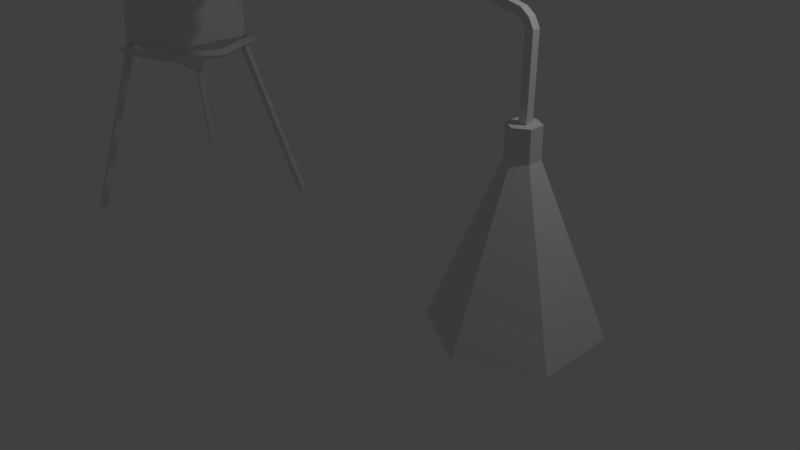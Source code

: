 # Source: still.blend  (saved by Blender 2.72.0; exported with 4.5.12 LTS)
import bpy
from mathutils import Matrix  # noqa: F401  (used for matrix-valued properties, if any)

bpy.ops.wm.read_factory_settings(use_empty=True)
scene = bpy.context.scene
scene.name = 'Scene'

# ---- collections
col_collection_1 = bpy.data.collections.new('Collection 1'); scene.collection.children.link(col_collection_1)

# ---- world
world_world = bpy.data.worlds.new('World'); scene.world = world_world
world_world.color = (0.05088, 0.05088, 0.05088)
world_world.use_sun_shadow = False
world_world.sun_shadow_jitter_overblur = 0.0
world_world.cycles.sampling_method = 'MANUAL'
world_world.cycles.sample_map_resolution = 256

# ---- cameras
cam_camera = bpy.data.cameras.new('Camera')
cam_camera.clip_end = 100.0
cam_camera.lens = 35.0
cam_camera.sensor_width = 32.0
cam_camera.sensor_height = 18.0
cam_camera.ortho_scale = 7.314
cam_camera.dof.focus_distance = 0.0
cam_camera.dof.aperture_fstop = 128.0

# ---- lights
light_lamp = bpy.data.lights.new('Lamp', 'POINT')
light_lamp.transmission_factor = 0.0
light_lamp.cutoff_distance = 30.0
light_lamp.energy = 100.0
light_lamp.shadow_buffer_clip_start = 1.001
light_lamp.shadow_soft_size = 0.1
light_lamp.shadow_maximum_resolution = 0.006
light_lamp.use_absolute_resolution = True
light_lamp.cycles.use_multiple_importance_sampling = False

# ---- meshes
me_plane = bpy.data.meshes.new('Plane')
me_plane.from_pydata([(-3.644, 0.07471, 9.05), (-3.572, 0.07471, 8.98), (-3.644, 0.1747, 9.05), (-3.572, 0.1747, 8.98), (-3.598, 0.07486, 9.245), (-3.498, 0.07486, 9.245), (-3.598, 0.1058, 9.34), (-3.498, 0.1058, 9.34), (-3.538, -0.196, 9.157), (-3.438, -0.196, 9.157), (-3.538, -0.2769, 9.216), (-3.438, -0.2769, 9.216), (-3.478, -0.196, 8.872), (-3.378, -0.196, 8.872), (-3.478, -0.2769, 8.814), (-3.378, -0.2769, 8.814), (-3.418, 0.07486, 8.784), (-3.318, 0.07486, 8.784), (-3.418, 0.1058, 8.689), (-3.318, 0.1058, 8.689), (-3.358, 0.2422, 9.015), (-3.258, 0.2422, 9.015), (-3.358, 0.3422, 9.015), (-3.258, 0.3422, 9.015), (-3.298, 0.07486, 9.245), (-3.198, 0.07486, 9.245), (-3.298, 0.1058, 9.34), (-3.198, 0.1058, 9.34), (-3.238, -0.196, 9.157), (-3.138, -0.196, 9.157), (-3.238, -0.2769, 9.216), (-3.138, -0.2769, 9.216), (-3.178, -0.196, 8.872), (-3.078, -0.196, 8.872), (-3.178, -0.2769, 8.814), (-3.078, -0.2769, 8.814), (-3.118, 0.07486, 8.784), (-3.018, 0.07486, 8.784), (-3.118, 0.1058, 8.689), (-3.018, 0.1058, 8.689), (-3.058, 0.2422, 9.015), (-2.958, 0.2422, 9.015), (-3.058, 0.3422, 9.015), (-2.958, 0.3422, 9.015), (-2.998, 0.07486, 9.245), (-2.898, 0.07486, 9.245), (-2.998, 0.1058, 9.34), (-2.898, 0.1058, 9.34), (-2.938, -0.196, 9.157), (-2.838, -0.196, 9.157), (-2.938, -0.2769, 9.216), (-2.838, -0.2769, 9.216), (-2.878, -0.196, 8.872), (-2.778, -0.196, 8.872), (-2.878, -0.2769, 8.814), (-2.778, -0.2769, 8.814), (-2.818, 0.07486, 8.784), (-2.718, 0.07486, 8.784), (-2.818, 0.1058, 8.689), (-2.718, 0.1058, 8.689), (-2.758, 0.2422, 9.015), (-2.658, 0.2422, 9.015), (-2.758, 0.3422, 9.015), (-2.658, 0.3422, 9.015), (-2.698, 0.07486, 9.245), (-2.598, 0.07486, 9.245), (-2.698, 0.1058, 9.34), (-2.598, 0.1058, 9.34), (-2.638, -0.196, 9.157), (-2.538, -0.196, 9.157), (-2.638, -0.2769, 9.216), (-2.538, -0.2769, 9.216), (-2.578, -0.196, 8.872), (-2.478, -0.196, 8.872), (-2.578, -0.2769, 8.814), (-2.478, -0.2769, 8.814), (-2.518, 0.07486, 8.784), (-2.418, 0.07486, 8.784), (-2.518, 0.1058, 8.689), (-2.418, 0.1058, 8.689), (-2.458, 0.2422, 9.015), (-2.358, 0.2422, 9.015), (-2.458, 0.3422, 9.015), (-2.358, 0.3422, 9.015), (-2.398, 0.07486, 9.245), (-2.298, 0.07486, 9.245), (-2.398, 0.1058, 9.34), (-2.298, 0.1058, 9.34), (-2.338, -0.196, 9.157), (-2.238, -0.196, 9.157), (-2.338, -0.2769, 9.216), (-2.238, -0.2769, 9.216), (-2.278, -0.196, 8.872), (-2.178, -0.196, 8.872), (-2.278, -0.2769, 8.814), (-2.178, -0.2769, 8.814), (-2.218, 0.07486, 8.784), (-2.118, 0.07486, 8.784), (-2.218, 0.1058, 8.689), (-2.118, 0.1058, 8.689), (-2.158, 0.2422, 9.015), (-2.058, 0.2422, 9.015), (-2.158, 0.3422, 9.015), (-2.058, 0.3422, 9.015), (-2.098, 0.07486, 9.245), (-1.998, 0.07486, 9.245), (-2.098, 0.1058, 9.34), (-1.998, 0.1058, 9.34), (-2.038, -0.196, 9.157), (-1.938, -0.196, 9.157), (-2.038, -0.2769, 9.216), (-1.938, -0.2769, 9.216), (-1.978, -0.196, 8.872), (-1.878, -0.196, 8.872), (-1.978, -0.2769, 8.814), (-1.878, -0.2769, 8.814), (-1.918, 0.07486, 8.784), (-1.818, 0.07486, 8.784), (-1.918, 0.1058, 8.689), (-1.818, 0.1058, 8.689), (-1.858, 0.2422, 9.015), (-1.758, 0.2422, 9.015), (-1.858, 0.3422, 9.015), (-1.758, 0.3422, 9.015), (-1.798, 0.07486, 9.245), (-1.698, 0.07486, 9.245), (-1.798, 0.1058, 9.34), (-1.698, 0.1058, 9.34), (-1.738, -0.196, 9.157), (-1.638, -0.196, 9.157), (-1.738, -0.2769, 9.216), (-1.638, -0.2769, 9.216), (-1.678, -0.196, 8.872), (-1.578, -0.196, 8.872), (-1.678, -0.2769, 8.814), (-1.578, -0.2769, 8.814), (-1.618, 0.07486, 8.784), (-1.518, 0.07486, 8.784), (-1.618, 0.1058, 8.689), (-1.518, 0.1058, 8.689), (-1.558, 0.2422, 9.015), (-1.458, 0.2422, 9.015), (-1.558, 0.3422, 9.015), (-1.458, 0.3422, 9.015), (-1.498, 0.07486, 9.245), (-1.398, 0.07486, 9.245), (-1.498, 0.1058, 9.34), (-1.398, 0.1058, 9.34), (-1.438, -0.196, 9.157), (-1.338, -0.196, 9.157), (-1.438, -0.2769, 9.216), (-1.338, -0.2769, 9.216), (-1.378, -0.196, 8.872), (-1.278, -0.196, 8.872), (-1.378, -0.2769, 8.814), (-1.278, -0.2769, 8.814), (-1.318, 0.07486, 8.784), (-1.218, 0.07486, 8.784), (-1.318, 0.1058, 8.689), (-1.218, 0.1058, 8.689), (-1.258, 0.2422, 9.015), (-1.158, 0.2422, 9.015), (-1.258, 0.3422, 9.015), (-1.158, 0.3422, 9.015), (-1.198, 0.07486, 9.245), (-1.098, 0.07486, 9.245), (-1.198, 0.1058, 9.34), (-1.098, 0.1058, 9.34), (-1.138, -0.196, 9.157), (-1.038, -0.196, 9.157), (-1.138, -0.2769, 9.216), (-1.038, -0.2769, 9.216), (-1.078, -0.196, 8.872), (-0.9782, -0.196, 8.872), (-1.078, -0.2769, 8.814), (-0.9782, -0.2769, 8.814), (-1.018, 0.07486, 8.784), (-0.9182, 0.07486, 8.784), (-1.018, 0.1058, 8.689), (-0.9182, 0.1058, 8.689), (-0.9582, 0.2422, 9.015), (-0.8582, 0.2422, 9.015), (-0.9582, 0.3422, 9.015), (-0.8582, 0.3422, 9.015), (-0.8982, 0.07486, 9.245), (-0.7982, 0.07486, 9.245), (-0.8982, 0.1058, 9.34), (-0.7982, 0.1058, 9.34), (-0.8382, -0.196, 9.157), (-0.7382, -0.196, 9.157), (-0.8382, -0.2769, 9.216), (-0.7382, -0.2769, 9.216), (-0.7782, -0.196, 8.872), (-0.6782, -0.196, 8.872), (-0.7782, -0.2769, 8.814), (-0.6782, -0.2769, 8.814), (-0.7182, 0.07486, 8.784), (-0.6182, 0.07486, 8.784), (-0.7182, 0.1058, 8.689), (-0.6182, 0.1058, 8.689), (-0.6582, 0.2422, 9.015), (-0.5582, 0.2422, 9.015), (-0.6582, 0.3422, 9.015), (-0.5582, 0.3422, 9.015), (-0.5982, 0.07486, 9.245), (-0.4982, 0.07486, 9.245), (-0.5982, 0.1058, 9.34), (-0.4982, 0.1058, 9.34), (-0.5382, -0.196, 9.157), (-0.4382, -0.196, 9.157), (-0.5382, -0.2769, 9.216), (-0.4382, -0.2769, 9.216), (-0.4782, -0.196, 8.872), (-0.3782, -0.196, 8.872), (-0.4782, -0.2769, 8.814), (-0.3782, -0.2769, 8.814), (-0.4182, 0.07486, 8.784), (-0.3182, 0.07486, 8.784), (-0.4182, 0.1058, 8.689), (-0.3182, 0.1058, 8.689), (-0.3582, 0.2422, 9.015), (-0.2582, 0.2422, 9.015), (-0.3582, 0.3422, 9.015), (-0.2582, 0.3422, 9.015), (-0.2982, 0.07486, 9.245), (-0.1982, 0.07486, 9.245), (-0.2982, 0.1058, 9.34), (-0.1982, 0.1058, 9.34), (-0.2382, -0.196, 9.157), (-0.1382, -0.196, 9.157), (-0.2382, -0.2769, 9.216), (-0.1382, -0.2769, 9.216), (-0.1782, -0.196, 8.872), (-0.07821, -0.196, 8.872), (-0.1782, -0.2769, 8.814), (-0.07821, -0.2769, 8.814), (-0.1182, 0.07486, 8.784), (-0.01821, 0.07486, 8.784), (-0.1182, 0.1058, 8.689), (-0.01821, 0.1058, 8.689), (0.07334, 0.08363, 9.043), (0.1733, 0.08363, 9.043), (0.07334, 0.1836, 9.043), (0.1733, 0.1836, 9.043), (0.1969, 0.01744, 9.099), (0.2299, -0.0007772, 9.007), (0.184, 0.109, 9.163), (0.2425, 0.1076, 9.082), (0.5292, -0.03252, 9.041), (0.5075, -0.0339, 8.944), (0.5278, 0.06746, 9.04), (0.5061, 0.06608, 8.942), (-3.819, -0.03908, 9.028), (-3.747, -0.03908, 8.958), (-3.819, 0.06092, 9.028), (-3.747, 0.06092, 8.958), (-3.984, -0.04879, 9.044), (-3.979, -0.04879, 8.944), (-3.984, 0.05121, 9.044), (-3.979, 0.05121, 8.944), (-5.027, 0.05121, 9.044), (-5.023, 0.05121, 8.944), (-5.023, -0.04879, 8.944), (-5.027, -0.04879, 9.044), (-5.258, 0.05121, 8.978), (-5.197, 0.05121, 8.899), (-5.197, -0.04879, 8.899), (-5.258, -0.04879, 8.978), (-5.408, 0.05121, 8.793), (-5.313, 0.05121, 8.763), (-5.313, -0.04879, 8.763), (-5.408, -0.04879, 8.793), (-5.426, 0.05121, 8.554), (-5.33, 0.05121, 8.584), (-5.33, -0.04879, 8.584), (-5.426, -0.04879, 8.554), (0.8449, -0.03722, 9.039), (0.8232, -0.0386, 8.942), (0.8435, 0.06276, 9.038), (0.8218, 0.06138, 8.941), (0.9746, -0.03722, 9.041), (0.9152, -0.0386, 8.96), (0.9729, 0.06276, 9.04), (0.9134, 0.06138, 8.96), (1.094, -0.03722, 8.989), (1.007, -0.0386, 8.94), (1.092, 0.06276, 8.989), (1.005, 0.06138, 8.94), (1.181, -0.03722, 8.893), (1.082, -0.0386, 8.884), (1.18, 0.06276, 8.894), (1.08, 0.06138, 8.885), (1.417, -0.03722, 7.901), (1.32, -0.0386, 7.876), (1.416, 0.06276, 7.901), (1.319, 0.06138, 7.876), (-5.383, 0.05121, 8.39), (-5.288, 0.05121, 8.42), (-5.288, -0.04879, 8.42), (-5.383, -0.04879, 8.39)], [], [(2, 0, 4, 6), (6, 4, 8, 10), (10, 8, 12, 14), (14, 12, 16, 18), (18, 16, 20, 22), (22, 20, 24, 26), (26, 24, 28, 30), (30, 28, 32, 34), (34, 32, 36, 38), (38, 36, 40, 42), (42, 40, 44, 46), (46, 44, 48, 50), (50, 48, 52, 54), (54, 52, 56, 58), (58, 56, 60, 62), (62, 60, 64, 66), (66, 64, 68, 70), (70, 68, 72, 74), (74, 72, 76, 78), (78, 76, 80, 82), (82, 80, 84, 86), (86, 84, 88, 90), (90, 88, 92, 94), (94, 92, 96, 98), (98, 96, 100, 102), (102, 100, 104, 106), (106, 104, 108, 110), (110, 108, 112, 114), (114, 112, 116, 118), (118, 116, 120, 122), (122, 120, 124, 126), (126, 124, 128, 130), (130, 128, 132, 134), (134, 132, 136, 138), (138, 136, 140, 142), (142, 140, 144, 146), (146, 144, 148, 150), (150, 148, 152, 154), (154, 152, 156, 158), (158, 156, 160, 162), (162, 160, 164, 166), (166, 164, 168, 170), (170, 168, 172, 174), (174, 172, 176, 178), (178, 176, 180, 182), (182, 180, 184, 186), (186, 184, 188, 190), (190, 188, 192, 194), (194, 192, 196, 198), (198, 196, 200, 202), (202, 200, 204, 206), (206, 204, 208, 210), (210, 208, 212, 214), (214, 212, 216, 218), (218, 216, 220, 222), (222, 220, 224, 226), (226, 224, 228, 230), (230, 228, 232, 234), (234, 232, 236, 238), (238, 236, 240, 242), (0, 1, 5, 4), (4, 5, 9, 8), (8, 9, 13, 12), (12, 13, 17, 16), (16, 17, 21, 20), (20, 21, 25, 24), (24, 25, 29, 28), (28, 29, 33, 32), (32, 33, 37, 36), (36, 37, 41, 40), (40, 41, 45, 44), (44, 45, 49, 48), (48, 49, 53, 52), (52, 53, 57, 56), (56, 57, 61, 60), (60, 61, 65, 64), (64, 65, 69, 68), (68, 69, 73, 72), (72, 73, 77, 76), (76, 77, 81, 80), (80, 81, 85, 84), (84, 85, 89, 88), (88, 89, 93, 92), (92, 93, 97, 96), (96, 97, 101, 100), (100, 101, 105, 104), (104, 105, 109, 108), (108, 109, 113, 112), (112, 113, 117, 116), (116, 117, 121, 120), (120, 121, 125, 124), (124, 125, 129, 128), (128, 129, 133, 132), (132, 133, 137, 136), (136, 137, 141, 140), (140, 141, 145, 144), (144, 145, 149, 148), (148, 149, 153, 152), (152, 153, 157, 156), (156, 157, 161, 160), (160, 161, 165, 164), (164, 165, 169, 168), (168, 169, 173, 172), (172, 173, 177, 176), (176, 177, 181, 180), (180, 181, 185, 184), (184, 185, 189, 188), (188, 189, 193, 192), (192, 193, 197, 196), (196, 197, 201, 200), (200, 201, 205, 204), (204, 205, 209, 208), (208, 209, 213, 212), (212, 213, 217, 216), (216, 217, 221, 220), (220, 221, 225, 224), (224, 225, 229, 228), (228, 229, 233, 232), (232, 233, 237, 236), (236, 237, 241, 240), (1, 3, 7, 5), (5, 7, 11, 9), (9, 11, 15, 13), (13, 15, 19, 17), (17, 19, 23, 21), (21, 23, 27, 25), (25, 27, 31, 29), (29, 31, 35, 33), (33, 35, 39, 37), (37, 39, 43, 41), (41, 43, 47, 45), (45, 47, 51, 49), (49, 51, 55, 53), (53, 55, 59, 57), (57, 59, 63, 61), (61, 63, 67, 65), (65, 67, 71, 69), (69, 71, 75, 73), (73, 75, 79, 77), (77, 79, 83, 81), (81, 83, 87, 85), (85, 87, 91, 89), (89, 91, 95, 93), (93, 95, 99, 97), (97, 99, 103, 101), (101, 103, 107, 105), (105, 107, 111, 109), (109, 111, 115, 113), (113, 115, 119, 117), (117, 119, 123, 121), (121, 123, 127, 125), (125, 127, 131, 129), (129, 131, 135, 133), (133, 135, 139, 137), (137, 139, 143, 141), (141, 143, 147, 145), (145, 147, 151, 149), (149, 151, 155, 153), (153, 155, 159, 157), (157, 159, 163, 161), (161, 163, 167, 165), (165, 167, 171, 169), (169, 171, 175, 173), (173, 175, 179, 177), (177, 179, 183, 181), (181, 183, 187, 185), (185, 187, 191, 189), (189, 191, 195, 193), (193, 195, 199, 197), (197, 199, 203, 201), (201, 203, 207, 205), (205, 207, 211, 209), (209, 211, 215, 213), (213, 215, 219, 217), (217, 219, 223, 221), (221, 223, 227, 225), (225, 227, 231, 229), (229, 231, 235, 233), (233, 235, 239, 237), (237, 239, 243, 241), (3, 2, 6, 7), (7, 6, 10, 11), (11, 10, 14, 15), (15, 14, 18, 19), (19, 18, 22, 23), (23, 22, 26, 27), (27, 26, 30, 31), (31, 30, 34, 35), (35, 34, 38, 39), (39, 38, 42, 43), (43, 42, 46, 47), (47, 46, 50, 51), (51, 50, 54, 55), (55, 54, 58, 59), (59, 58, 62, 63), (63, 62, 66, 67), (67, 66, 70, 71), (71, 70, 74, 75), (75, 74, 78, 79), (79, 78, 82, 83), (83, 82, 86, 87), (87, 86, 90, 91), (91, 90, 94, 95), (95, 94, 98, 99), (99, 98, 102, 103), (103, 102, 106, 107), (107, 106, 110, 111), (111, 110, 114, 115), (115, 114, 118, 119), (119, 118, 122, 123), (123, 122, 126, 127), (127, 126, 130, 131), (131, 130, 134, 135), (135, 134, 138, 139), (139, 138, 142, 143), (143, 142, 146, 147), (147, 146, 150, 151), (151, 150, 154, 155), (155, 154, 158, 159), (159, 158, 162, 163), (163, 162, 166, 167), (167, 166, 170, 171), (171, 170, 174, 175), (175, 174, 178, 179), (179, 178, 182, 183), (183, 182, 186, 187), (187, 186, 190, 191), (191, 190, 194, 195), (195, 194, 198, 199), (199, 198, 202, 203), (203, 202, 206, 207), (207, 206, 210, 211), (211, 210, 214, 215), (215, 214, 218, 219), (219, 218, 222, 223), (223, 222, 226, 227), (227, 226, 230, 231), (231, 230, 234, 235), (235, 234, 238, 239), (239, 238, 242, 243), (243, 242, 246, 247), (241, 243, 247, 245), (240, 241, 245, 244), (242, 240, 244, 246), (247, 246, 250, 251), (245, 247, 251, 249), (244, 245, 249, 248), (246, 244, 248, 250), (2, 3, 255, 254), (3, 1, 253, 255), (1, 0, 252, 253), (0, 2, 254, 252), (254, 255, 259, 258), (255, 253, 257, 259), (253, 252, 256, 257), (252, 254, 258, 256), (258, 259, 261, 260), (259, 257, 262, 261), (257, 256, 263, 262), (256, 258, 260, 263), (263, 260, 264, 267), (262, 263, 267, 266), (261, 262, 266, 265), (260, 261, 265, 264), (267, 264, 268, 271), (266, 267, 271, 270), (265, 266, 270, 269), (264, 265, 269, 268), (271, 268, 272, 275), (270, 271, 275, 274), (269, 270, 274, 273), (268, 269, 273, 272), (251, 250, 278, 279), (249, 251, 279, 277), (248, 249, 277, 276), (250, 248, 276, 278), (279, 278, 282, 283), (277, 279, 283, 281), (276, 277, 281, 280), (278, 276, 280, 282), (283, 282, 286, 287), (281, 283, 287, 285), (280, 281, 285, 284), (282, 280, 284, 286), (287, 286, 290, 291), (285, 287, 291, 289), (284, 285, 289, 288), (286, 284, 288, 290), (291, 290, 294, 295), (289, 291, 295, 293), (288, 289, 293, 292), (290, 288, 292, 294), (275, 272, 296, 299), (274, 275, 299, 298), (273, 274, 298, 297), (272, 273, 297, 296)])
_uv = me_plane.uv_layers.new(name='UVMap')
_uv.uv.foreach_set('vector', [0.07492, 0.5504, 0.08397, 0.5778, 0.02945, 0.5951, 0.0001671, 0.5951, 0.0001671, 0.5951, 0.02945, 0.5951, 0.07846, 0.6614, 0.06941, 0.6888, 0.06941, 0.6888, 0.07846, 0.6614, 0.1578, 0.636, 0.1815, 0.6529, 0.1815, 0.6529, 0.1578, 0.636, 0.1578, 0.554, 0.1815, 0.5371, 0.1815, 0.5371, 0.1578, 0.554, 0.07845, 0.5286, 0.0694, 0.5012, 0.0694, 0.5012, 0.07845, 0.5286, 0.02943, 0.5948, 0.0001519, 0.5948, 0.0001519, 0.5948, 0.02943, 0.5948, 0.07844, 0.6611, 0.06939, 0.6885, 0.06939, 0.6885, 0.07844, 0.6611, 0.1577, 0.6357, 0.1814, 0.6526, 0.1814, 0.6526, 0.1577, 0.6357, 0.1577, 0.5537, 0.1814, 0.5368, 0.1814, 0.5368, 0.1577, 0.5537, 0.07844, 0.5283, 0.06939, 0.5009, 0.06939, 0.5009, 0.07844, 0.5283, 0.02942, 0.5946, 0.0001367, 0.5946, 0.0001367, 0.5946, 0.02942, 0.5946, 0.07843, 0.6608, 0.06938, 0.6882, 0.06938, 0.6882, 0.07843, 0.6608, 0.1577, 0.6354, 0.1814, 0.6524, 0.1814, 0.6524, 0.1577, 0.6354, 0.1577, 0.5534, 0.1814, 0.5365, 0.1814, 0.5365, 0.1577, 0.5534, 0.07842, 0.528, 0.06937, 0.5006, 0.06937, 0.5006, 0.07842, 0.528, 0.0294, 0.5943, 0.0001215, 0.5943, 0.0001215, 0.5943, 0.0294, 0.5943, 0.07841, 0.6605, 0.06936, 0.6879, 0.06936, 0.6879, 0.07841, 0.6605, 0.1577, 0.6351, 0.1814, 0.6521, 0.1814, 0.6521, 0.1577, 0.6351, 0.1577, 0.5531, 0.1814, 0.5362, 0.1814, 0.5362, 0.1577, 0.5531, 0.07841, 0.5277, 0.06936, 0.5003, 0.06936, 0.5003, 0.07841, 0.5277, 0.02939, 0.594, 0.0001063, 0.594, 0.0001063, 0.594, 0.02939, 0.594, 0.0784, 0.6602, 0.06935, 0.6876, 0.06935, 0.6876, 0.0784, 0.6602, 0.1577, 0.6348, 0.1814, 0.6518, 0.1814, 0.6518, 0.1577, 0.6348, 0.1577, 0.5528, 0.1814, 0.5359, 0.1814, 0.5359, 0.1577, 0.5528, 0.07839, 0.5274, 0.06934, 0.5, 0.06934, 0.5, 0.07839, 0.5274, 0.02937, 0.5937, 9.115e-05, 0.5937, 9.115e-05, 0.5937, 0.02937, 0.5937, 0.07838, 0.6599, 0.06933, 0.6873, 0.06933, 0.6873, 0.07838, 0.6599, 0.1577, 0.6346, 0.1814, 0.6515, 0.1814, 0.6515, 0.1577, 0.6346, 0.1577, 0.5525, 0.1814, 0.5356, 0.1814, 0.5356, 0.1577, 0.5525, 0.07838, 0.5271, 0.06933, 0.4998, 0.06933, 0.4998, 0.07838, 0.5271, 0.02936, 0.5934, 7.595e-05, 0.5934, 7.595e-05, 0.5934, 0.02936, 0.5934, 0.07837, 0.6597, 0.06932, 0.687, 0.06932, 0.687, 0.07837, 0.6597, 0.1577, 0.6343, 0.1814, 0.6512, 0.1814, 0.6512, 0.1577, 0.6343, 0.1577, 0.5522, 0.1814, 0.5353, 0.1814, 0.5353, 0.1577, 0.5522, 0.07836, 0.5268, 0.06931, 0.4995, 0.06931, 0.4995, 0.07836, 0.5268, 0.02934, 0.5931, 6.073e-05, 0.5931, 6.073e-05, 0.5931, 0.02934, 0.5931, 0.07835, 0.6594, 0.0693, 0.6867, 0.0693, 0.6867, 0.07835, 0.6594, 0.1577, 0.634, 0.1813, 0.6509, 0.1813, 0.6509, 0.1577, 0.634, 0.1577, 0.5519, 0.1813, 0.535, 0.1813, 0.535, 0.1577, 0.5519, 0.07835, 0.5265, 0.0693, 0.4992, 0.0693, 0.4992, 0.07835, 0.5265, 0.02933, 0.5928, 4.558e-05, 0.5928, 4.558e-05, 0.5928, 0.02933, 0.5928, 0.07834, 0.6591, 0.06929, 0.6864, 0.06929, 0.6864, 0.07834, 0.6591, 0.1576, 0.6337, 0.1813, 0.6506, 0.1813, 0.6506, 0.1576, 0.6337, 0.1576, 0.5516, 0.1813, 0.5347, 0.1813, 0.5347, 0.1576, 0.5516, 0.07833, 0.5263, 0.06928, 0.4989, 0.06928, 0.4989, 0.07833, 0.5263, 0.02931, 0.5925, 3.04e-05, 0.5925, 3.04e-05, 0.5925, 0.02931, 0.5925, 0.07832, 0.6588, 0.06927, 0.6862, 0.06927, 0.6862, 0.07832, 0.6588, 0.1576, 0.6334, 0.1813, 0.6503, 0.1813, 0.6503, 0.1576, 0.6334, 0.1576, 0.5514, 0.1813, 0.5344, 0.1813, 0.5344, 0.1576, 0.5514, 0.07832, 0.526, 0.06927, 0.4986, 0.06927, 0.4986, 0.07832, 0.526, 0.0293, 0.5922, 1.517e-05, 0.5922, 1.517e-05, 0.5922, 0.0293, 0.5922, 0.07831, 0.6585, 0.06926, 0.6859, 0.06926, 0.6859, 0.07831, 0.6585, 0.1576, 0.6331, 0.1813, 0.65, 0.1813, 0.65, 0.1576, 0.6331, 0.1576, 0.5511, 0.1813, 0.5341, 0.1813, 0.5341, 0.1576, 0.5511, 0.0783, 0.5257, 0.06925, 0.4983, 0.06925, 0.4983, 0.0783, 0.5257, 0.02928, 0.5919, 0.0, 0.5919, 0.0, 0.5919, 0.02928, 0.5919, 0.07829, 0.6582, 0.06924, 0.6856, 0.06924, 0.6856, 0.07829, 0.6582, 0.1576, 0.6328, 0.1813, 0.6497, 0.1813, 0.6497, 0.1576, 0.6328, 0.1576, 0.5508, 0.1813, 0.5338, 0.1813, 0.5338, 0.1576, 0.5508, 0.08478, 0.5712, 0.07574, 0.5438, 0.7705, 0.5349, 0.7963, 0.5484, 0.7293, 0.5923, 0.7202, 0.565, 0.9713, 0.08629, 1.0, 0.09234, 1.0, 0.1726, 0.9713, 0.1665, 0.3655, 0.8416, 0.3942, 0.8476, 0.3942, 0.9313, 0.3655, 0.9254, 0.7613, 0.9954, 0.7327, 0.9891, 0.7327, 0.9094, 0.7613, 0.9157, 0.1437, 0.6888, 0.1721, 0.696, 0.1719, 0.7649, 0.1435, 0.7577, 0.1435, 0.7577, 0.1719, 0.7649, 0.1721, 0.8331, 0.1437, 0.8258, 0.9713, 0.1726, 1.0, 0.1786, 1.0, 0.2589, 0.9713, 0.2528, 0.3083, 0.8416, 0.3369, 0.8476, 0.3369, 0.9313, 0.3083, 0.9254, 0.7631, 0.9094, 0.7916, 0.9157, 0.7916, 0.9954, 0.7631, 0.9891, 0.3082, 0.6973, 0.3366, 0.7046, 0.3364, 0.7735, 0.308, 0.7662, 0.308, 0.7662, 0.3364, 0.7735, 0.3366, 0.8416, 0.3082, 0.8344, 0.9711, 0.8699, 0.9997, 0.8759, 0.9997, 0.9562, 0.9711, 0.9501, 0.251, 0.8416, 0.2796, 0.8476, 0.2796, 0.9313, 0.251, 0.9254, 0.55, 0.9984, 0.5214, 0.9921, 0.5214, 0.9124, 0.55, 0.9187, 0.1152, 0.6888, 0.1435, 0.696, 0.1433, 0.7649, 0.115, 0.7577, 0.115, 0.7577, 0.1433, 0.7649, 0.1435, 0.8331, 0.1152, 0.8258, 0.9712, 0.5612, 0.9998, 0.5673, 0.9998, 0.6475, 0.9712, 0.6414, 0.8543, 0.973, 0.8257, 0.9671, 0.8257, 0.8833, 0.8543, 0.8893, 0.58, 0.9124, 0.6086, 0.9187, 0.6086, 0.9984, 0.58, 0.9921, 0.3653, 0.6973, 0.3936, 0.7046, 0.3934, 0.7735, 0.3651, 0.7662, 0.3651, 0.7662, 0.3934, 0.7735, 0.3936, 0.8416, 0.3653, 0.8344, 0.9419, 0.9912, 0.9133, 0.9852, 0.9133, 0.9049, 0.9419, 0.911, 0.3655, 0.9313, 0.3369, 0.9254, 0.3369, 0.8416, 0.3655, 0.8476, 0.21, 1.0, 0.1815, 0.9937, 0.1815, 0.914, 0.21, 0.9203, 0.08666, 0.6888, 0.115, 0.696, 0.1148, 0.7649, 0.08646, 0.7577, 0.08646, 0.7577, 0.1148, 0.7649, 0.115, 0.8331, 0.08666, 0.8258, 0.9713, 0.0, 1.0, 0.006056, 1.0, 0.08629, 0.9713, 0.08023, 0.9711, 0.6672, 0.9998, 0.6732, 0.9998, 0.7569, 0.9711, 0.751, 0.6097, 0.9124, 0.6382, 0.9187, 0.6382, 0.9984, 0.6097, 0.9921, 0.2797, 0.6973, 0.308, 0.7046, 0.3078, 0.7735, 0.2795, 0.7662, 0.2795, 0.7662, 0.3078, 0.7735, 0.308, 0.8416, 0.2797, 0.8344, 0.9998, 0.5578, 0.9712, 0.5517, 0.9712, 0.4715, 0.9998, 0.4775, 0.3083, 0.9313, 0.2796, 0.9254, 0.2796, 0.8416, 0.3083, 0.8476, 0.7316, 0.9954, 0.703, 0.9891, 0.703, 0.9094, 0.7316, 0.9157, 0.02959, 0.6888, 0.05792, 0.696, 0.05772, 0.7649, 0.02939, 0.7577, 0.02939, 0.7577, 0.05772, 0.7649, 0.05792, 0.8331, 0.02959, 0.8258, 1.0, 0.3452, 0.9713, 0.3391, 0.9713, 0.2589, 1.0, 0.2649, 0.9712, 0.5612, 0.9425, 0.5553, 0.9425, 0.4715, 0.9712, 0.4774, 0.6437, 0.9094, 0.6723, 0.9157, 0.6723, 0.9954, 0.6437, 0.9891, 0.2512, 0.6973, 0.2795, 0.7046, 0.2793, 0.7735, 0.251, 0.7662, 0.251, 0.7662, 0.2793, 0.7735, 0.2795, 0.8416, 0.2512, 0.8344, 0.9708, 0.9849, 0.9422, 0.9789, 0.9422, 0.8986, 0.9708, 0.9047, 0.0573, 0.9479, 0.02865, 0.942, 0.02865, 0.8582, 0.0573, 0.8641, 0.5789, 0.9984, 0.5503, 0.9921, 0.5503, 0.9124, 0.5789, 0.9187, 0.3938, 0.6973, 0.4222, 0.7046, 0.422, 0.7735, 0.3936, 0.7662, 0.3936, 0.7662, 0.422, 0.7735, 0.4222, 0.8416, 0.3938, 0.8344, 0.9714, 0.3491, 1.0, 0.3552, 1.0, 0.4354, 0.9714, 0.4294, 0.0, 0.8582, 0.02865, 0.8641, 0.02865, 0.9479, 0.0, 0.942, 0.6727, 0.9094, 0.7012, 0.9157, 0.7012, 0.9954, 0.6727, 0.9891, 0.05812, 0.6888, 0.08646, 0.696, 0.08626, 0.7649, 0.05792, 0.7577, 0.05792, 0.7577, 0.08626, 0.7649, 0.08646, 0.8331, 0.05812, 0.8258, 0.4634, 0.9845, 0.4348, 0.9785, 0.4348, 0.8982, 0.4634, 0.9043, 0.9712, 0.6509, 0.9425, 0.645, 0.9425, 0.5612, 0.9712, 0.5671, 0.8249, 0.9922, 0.7963, 0.9859, 0.7963, 0.9062, 0.8249, 0.9125, 0.3368, 0.6973, 0.3651, 0.7046, 0.3649, 0.7735, 0.3366, 0.7662, 0.3366, 0.7662, 0.3649, 0.7735, 0.3651, 0.8416, 0.3368, 0.8344, 0.9711, 0.7836, 0.9997, 0.7897, 0.9997, 0.8699, 0.9711, 0.8638, 0.3942, 0.8416, 0.4228, 0.8476, 0.4228, 0.9313, 0.3942, 0.9254, 0.9129, 0.9959, 0.8843, 0.9896, 0.8843, 0.9099, 0.9129, 0.9162, 0.491, 0.0, 0.4753, 0.02433, 0.3814, 0.03114, 0.397, 0.006809, 0.332, 0.6136, 0.3027, 0.6136, 0.3228, 0.5099, 0.3318, 0.5373, 0.3318, 0.5373, 0.3228, 0.5099, 0.4348, 0.5457, 0.4111, 0.5626, 0.4111, 0.5626, 0.4348, 0.5457, 0.4348, 0.6615, 0.4111, 0.6446, 0.4111, 0.6446, 0.4348, 0.6615, 0.3227, 0.6973, 0.3318, 0.6699, 0.3318, 0.6699, 0.3227, 0.6973, 0.2534, 0.6036, 0.2827, 0.6036, 0.2827, 0.6036, 0.2534, 0.6036, 0.3225, 0.5099, 0.3316, 0.5373, 0.3316, 0.5373, 0.3225, 0.5099, 0.4345, 0.5456, 0.4109, 0.5626, 0.4109, 0.5626, 0.4345, 0.5456, 0.4345, 0.6615, 0.4109, 0.6445, 0.4109, 0.6445, 0.4345, 0.6615, 0.3225, 0.6973, 0.3315, 0.6699, 0.3315, 0.6699, 0.3225, 0.6973, 0.2531, 0.6036, 0.2824, 0.6036, 0.2824, 0.6036, 0.2531, 0.6036, 0.3223, 0.5099, 0.3314, 0.5373, 0.3314, 0.5373, 0.3223, 0.5099, 0.4343, 0.5456, 0.4106, 0.5626, 0.4106, 0.5626, 0.4343, 0.5456, 0.4343, 0.6614, 0.4106, 0.6445, 0.4106, 0.6445, 0.4343, 0.6614, 0.3222, 0.6973, 0.3313, 0.6699, 0.3313, 0.6699, 0.3222, 0.6973, 0.2529, 0.6036, 0.2822, 0.6036, 0.2822, 0.6036, 0.2529, 0.6036, 0.3221, 0.5099, 0.3311, 0.5372, 0.3311, 0.5372, 0.3221, 0.5099, 0.4341, 0.5456, 0.4104, 0.5625, 0.4104, 0.5625, 0.4341, 0.5456, 0.4341, 0.6614, 0.4104, 0.6445, 0.4104, 0.6445, 0.4341, 0.6614, 0.322, 0.6973, 0.331, 0.6699, 0.331, 0.6699, 0.322, 0.6973, 0.2527, 0.6036, 0.2819, 0.6036, 0.2819, 0.6036, 0.2527, 0.6036, 0.3218, 0.5099, 0.3309, 0.5372, 0.3309, 0.5372, 0.3218, 0.5099, 0.4338, 0.5456, 0.4101, 0.5625, 0.4101, 0.5625, 0.4338, 0.5456, 0.4338, 0.6614, 0.4101, 0.6445, 0.4101, 0.6445, 0.4338, 0.6614, 0.3217, 0.6972, 0.3308, 0.6699, 0.3308, 0.6699, 0.3217, 0.6972, 0.2524, 0.6036, 0.2817, 0.6036, 0.2817, 0.6036, 0.2524, 0.6036, 0.3216, 0.5098, 0.3306, 0.5372, 0.3306, 0.5372, 0.3216, 0.5098, 0.4336, 0.5456, 0.4099, 0.5625, 0.4099, 0.5625, 0.4336, 0.5456, 0.4336, 0.6614, 0.4099, 0.6445, 0.4099, 0.6445, 0.4336, 0.6614, 0.3215, 0.6972, 0.3305, 0.6698, 0.3305, 0.6698, 0.3215, 0.6972, 0.2522, 0.6035, 0.2814, 0.6035, 0.2814, 0.6035, 0.2522, 0.6035, 0.3213, 0.5098, 0.3304, 0.5372, 0.3304, 0.5372, 0.3213, 0.5098, 0.4333, 0.5456, 0.4097, 0.5625, 0.4097, 0.5625, 0.4333, 0.5456, 0.4333, 0.6614, 0.4096, 0.6445, 0.4096, 0.6445, 0.4333, 0.6614, 0.3213, 0.6972, 0.3303, 0.6698, 0.3303, 0.6698, 0.3213, 0.6972, 0.2519, 0.6035, 0.2812, 0.6035, 0.2812, 0.6035, 0.2519, 0.6035, 0.3211, 0.5098, 0.3301, 0.5372, 0.3301, 0.5372, 0.3211, 0.5098, 0.4331, 0.5455, 0.4094, 0.5625, 0.4094, 0.5625, 0.4331, 0.5455, 0.4331, 0.6614, 0.4094, 0.6444, 0.4094, 0.6444, 0.4331, 0.6614, 0.321, 0.6972, 0.3301, 0.6698, 0.3301, 0.6698, 0.321, 0.6972, 0.2517, 0.6035, 0.281, 0.6035, 0.281, 0.6035, 0.2517, 0.6035, 0.3208, 0.5098, 0.3299, 0.5372, 0.3299, 0.5372, 0.3208, 0.5098, 0.4329, 0.5455, 0.4092, 0.5625, 0.4092, 0.5625, 0.4329, 0.5455, 0.4329, 0.6613, 0.4092, 0.6444, 0.4092, 0.6444, 0.4329, 0.6613, 0.3208, 0.6972, 0.3298, 0.6698, 0.3298, 0.6698, 0.3208, 0.6972, 0.2514, 0.6035, 0.2807, 0.6035, 0.2807, 0.6035, 0.2514, 0.6035, 0.3206, 0.5098, 0.3297, 0.5371, 0.3297, 0.5371, 0.3206, 0.5098, 0.4326, 0.5455, 0.4089, 0.5624, 0.4089, 0.5624, 0.4326, 0.5455, 0.4326, 0.6613, 0.4089, 0.6444, 0.4089, 0.6444, 0.4326, 0.6613, 0.3205, 0.6972, 0.3296, 0.6698, 0.3296, 0.6698, 0.3205, 0.6972, 0.2512, 0.6035, 0.2805, 0.6035, 0.2805, 0.6035, 0.2512, 0.6035, 0.3204, 0.5098, 0.3294, 0.5371, 0.3294, 0.5371, 0.3204, 0.5098, 0.4324, 0.5455, 0.4087, 0.5624, 0.4087, 0.5624, 0.4324, 0.5455, 0.4324, 0.6613, 0.4087, 0.6444, 0.4087, 0.6444, 0.4324, 0.6613, 0.3203, 0.6971, 0.3293, 0.6698, 0.3293, 0.6698, 0.3203, 0.6971, 0.251, 0.6035, 0.2802, 0.6035, 0.2802, 0.6035, 0.251, 0.6035, 0.3201, 0.5097, 0.3292, 0.5371, 0.3292, 0.5371, 0.3201, 0.5097, 0.4321, 0.5455, 0.4084, 0.5624, 0.4084, 0.5624, 0.4321, 0.5455, 0.4321, 0.6613, 0.4084, 0.6444, 0.4084, 0.6444, 0.4321, 0.6613, 0.32, 0.6971, 0.3291, 0.6697, 0.3291, 0.6697, 0.32, 0.6971, 0.297, 0.5953, 0.3263, 0.5953, 0.6437, 0.05273, 0.6179, 0.06626, 0.5409, 0.02737, 0.5499, 0.0, 0.6386, 0.9079, 0.6097, 0.9124, 0.6097, 0.8005, 0.6386, 0.796, 0.8257, 0.7662, 0.8546, 0.762, 0.8546, 0.8791, 0.8257, 0.8833, 0.9713, 0.1107, 0.9424, 0.115, 0.9424, 0.00433, 0.9713, 0.0, 0.58, 0.7908, 0.5512, 0.796, 0.5503, 0.7019, 0.5791, 0.6967, 0.5791, 0.6967, 0.5503, 0.7019, 0.5512, 0.6055, 0.58, 0.6003, 0.6089, 0.9079, 0.58, 0.9124, 0.58, 0.8005, 0.6089, 0.796, 0.6727, 0.9052, 0.6437, 0.9094, 0.6437, 0.7923, 0.6727, 0.7881, 0.08646, 0.9438, 0.05751, 0.9481, 0.05751, 0.8374, 0.08646, 0.8331, 0.7624, 0.7829, 0.7336, 0.7881, 0.7327, 0.694, 0.7615, 0.6888, 0.7615, 0.6888, 0.7327, 0.694, 0.7336, 0.5975, 0.7624, 0.5923, 0.5503, 0.8005, 0.5792, 0.796, 0.5792, 0.9079, 0.5503, 0.9124, 0.7963, 0.7891, 0.8253, 0.7848, 0.8253, 0.9019, 0.7963, 0.9062, 0.9713, 0.3421, 0.9424, 0.3464, 0.9424, 0.2357, 0.9713, 0.2314, 0.5207, 0.7908, 0.4919, 0.796, 0.491, 0.7019, 0.5198, 0.6967, 0.5198, 0.6967, 0.491, 0.7019, 0.4919, 0.6055, 0.5207, 0.6003, 0.5503, 0.9079, 0.5214, 0.9124, 0.5214, 0.8005, 0.5503, 0.796, 0.792, 0.9052, 0.7631, 0.9094, 0.7631, 0.7923, 0.792, 0.7881, 0.9714, 0.4598, 0.9424, 0.4642, 0.9424, 0.3535, 0.9714, 0.3491, 0.6393, 0.7908, 0.6105, 0.796, 0.6097, 0.7019, 0.6385, 0.6967, 0.6385, 0.6967, 0.6097, 0.7019, 0.6105, 0.6055, 0.6393, 0.6003, 0.9135, 0.1209, 0.9424, 0.1164, 0.9424, 0.2282, 0.9135, 0.2328, 0.6734, 0.7923, 0.7023, 0.7881, 0.7023, 0.9052, 0.6734, 0.9094, 0.9713, 0.2271, 0.9424, 0.2314, 0.9424, 0.1207, 0.9713, 0.1164, 0.6097, 0.7908, 0.5809, 0.796, 0.58, 0.7019, 0.6088, 0.6967, 0.6088, 0.6967, 0.58, 0.7019, 0.5809, 0.6055, 0.6097, 0.6003, 0.8839, 0.917, 0.8549, 0.9215, 0.8549, 0.8097, 0.8839, 0.8052, 0.52, 0.9131, 0.491, 0.9173, 0.491, 0.8003, 0.52, 0.796, 0.9422, 0.7879, 0.9711, 0.7836, 0.9711, 0.8943, 0.9422, 0.8986, 0.5503, 0.7908, 0.5215, 0.796, 0.5207, 0.7019, 0.5495, 0.6967, 0.5495, 0.6967, 0.5207, 0.7019, 0.5215, 0.6055, 0.5503, 0.6003, 0.2104, 0.8021, 0.2393, 0.7976, 0.2393, 0.9094, 0.2104, 0.914, 0.4638, 0.894, 0.4348, 0.8982, 0.4348, 0.7812, 0.4638, 0.7769, 0.9136, 0.4758, 0.9425, 0.4715, 0.9425, 0.5822, 0.9136, 0.5865, 0.7327, 0.7829, 0.7039, 0.7881, 0.703, 0.694, 0.7318, 0.6888, 0.7318, 0.6888, 0.703, 0.694, 0.7039, 0.5975, 0.7327, 0.5923, 0.9135, 0.2373, 0.9424, 0.2328, 0.9424, 0.3446, 0.9135, 0.3491, 0.8843, 0.6715, 0.9133, 0.6672, 0.9133, 0.7843, 0.8843, 0.7886, 0.9135, 0.3535, 0.9424, 0.3491, 0.9424, 0.4598, 0.9135, 0.4642, 0.8846, 0.662, 0.8558, 0.6672, 0.8549, 0.5732, 0.8837, 0.5679, 0.8837, 0.5679, 0.8549, 0.5732, 0.8558, 0.4767, 0.8846, 0.4715, 0.9133, 0.7931, 0.9422, 0.7886, 0.9422, 0.9004, 0.9133, 0.9049, 0.732, 0.9052, 0.703, 0.9094, 0.703, 0.7923, 0.732, 0.7881, 0.1443, 0.8374, 0.1733, 0.8331, 0.1733, 0.9438, 0.1443, 0.9481, 0.703, 0.7829, 0.6742, 0.7881, 0.6734, 0.694, 0.7022, 0.6888, 0.7022, 0.6888, 0.6734, 0.694, 0.6742, 0.5975, 0.703, 0.5923, 0.9422, 0.7791, 0.9133, 0.7836, 0.9133, 0.6718, 0.9422, 0.6672, 0.8843, 0.7928, 0.9133, 0.7886, 0.9133, 0.9057, 0.8843, 0.9099, 0.9422, 0.6716, 0.9711, 0.6672, 0.9711, 0.7779, 0.9422, 0.7823, 0.6734, 0.7829, 0.6446, 0.7881, 0.6437, 0.694, 0.6725, 0.6888, 0.6725, 0.6888, 0.6437, 0.694, 0.6446, 0.5975, 0.6734, 0.5923, 0.9135, 0.004533, 0.9424, 0.0, 0.9424, 0.1118, 0.9135, 0.1164, 0.9136, 0.5886, 0.8846, 0.5928, 0.8846, 0.4757, 0.9136, 0.4715, 0.1154, 0.8374, 0.1443, 0.8331, 0.1443, 0.9438, 0.1154, 0.9481, 0.792, 0.7829, 0.7632, 0.7881, 0.7624, 0.694, 0.7912, 0.6888, 0.7912, 0.6888, 0.7624, 0.694, 0.7632, 0.5975, 0.792, 0.5923, 0.2104, 0.9094, 0.1815, 0.914, 0.1815, 0.8021, 0.2104, 0.7976, 0.7327, 0.7923, 0.7617, 0.7881, 0.7617, 0.9052, 0.7327, 0.9094, 0.1154, 0.9438, 0.08646, 0.9481, 0.08646, 0.8374, 0.1154, 0.8331, 0.2366, 0.471, 0.251, 0.4961, 0.1337, 0.4983, 0.1193, 0.4732, 0.1193, 0.4732, 0.1337, 0.4983, 0.08682, 0.4874, 0.09907, 0.4612, 0.4572, 0.5137, 0.4862, 0.5097, 0.4672, 0.5326, 0.4348, 0.533, 0.397, 0.006809, 0.3814, 0.03114, 0.3816, 0.05062, 0.3638, 0.02831, 0.2285, 0.7976, 0.1994, 0.7942, 0.1846, 0.7568, 0.2109, 0.7638, 0.09907, 0.4612, 0.08682, 0.4874, 0.06829, 0.3838, 0.09628, 0.3754, 0.4348, 0.533, 0.4672, 0.5326, 0.4649, 0.6089, 0.4359, 0.6132, 0.3638, 0.02831, 0.3816, 0.05062, 0.3539, 0.128, 0.3263, 0.1182, 0.2109, 0.7638, 0.1846, 0.7568, 0.1815, 0.6599, 0.2105, 0.6637, 0.6179, 0.06626, 0.6437, 0.05273, 0.6336, 0.1018, 0.6078, 0.1153, 0.8549, 0.4715, 0.8257, 0.4693, 0.7963, 0.4166, 0.8255, 0.4188, 0.7963, 0.5484, 0.7705, 0.5349, 0.7609, 0.4851, 0.7868, 0.4986, 0.8843, 0.002211, 0.9135, 0.0, 0.8841, 0.05256, 0.8549, 0.05477, 0.6078, 0.1153, 0.6336, 0.1018, 0.6165, 0.1666, 0.5883, 0.1589, 0.8255, 0.4188, 0.7963, 0.4166, 0.7986, 0.3496, 0.8278, 0.3518, 0.7868, 0.4986, 0.7609, 0.4851, 0.7414, 0.4415, 0.7696, 0.4338, 0.8549, 0.05477, 0.8841, 0.05256, 0.885, 0.1001, 0.8558, 0.1023, 0.5883, 0.1589, 0.6165, 0.1666, 0.5218, 0.4522, 0.4936, 0.4445, 0.8278, 0.3518, 0.7986, 0.3496, 0.8221, 0.05009, 0.8513, 0.05229, 0.7696, 0.4338, 0.7414, 0.4415, 0.6464, 0.156, 0.6746, 0.1482, 0.8558, 0.1023, 0.885, 0.1001, 0.9085, 0.3996, 0.8793, 0.4019, 0.8793, 0.4019, 0.9085, 0.3996, 0.9135, 0.4656, 0.8843, 0.4678, 0.6746, 0.1482, 0.6464, 0.156, 0.6437, 0.08709, 0.6713, 0.09666, 0.8513, 0.05229, 0.8221, 0.05009, 0.8257, 0.0, 0.8549, 0.002198, 0.4936, 0.4445, 0.5218, 0.4522, 0.5186, 0.5038, 0.491, 0.5134, 0.0001067, 0.6888, 0.02939, 0.6888, 0.02928, 0.7422, 0.0, 0.7423, 0.6713, 0.09666, 0.6437, 0.08709, 0.6817, 0.02916, 0.6987, 0.05256, 0.8843, 0.8052, 0.855, 0.8051, 0.8549, 0.7658, 0.8842, 0.7659, 0.491, 0.5134, 0.5186, 0.5038, 0.546, 0.5479, 0.529, 0.5713, 0.0, 0.7423, 0.02928, 0.7422, 0.02931, 0.811, 3.255e-05, 0.811, 0.6987, 0.05256, 0.6817, 0.02916, 0.7466, 0.003106, 0.7469, 0.03189, 0.8842, 0.7659, 0.8549, 0.7658, 0.8549, 0.7144, 0.8842, 0.7144, 0.529, 0.5713, 0.546, 0.5479, 0.5942, 0.5685, 0.594, 0.5972, 0.09628, 0.3754, 0.06829, 0.3838, 0.02324, 0.3044, 0.05123, 0.296, 0.4359, 0.6132, 0.4649, 0.6089, 0.4762, 0.6991, 0.4473, 0.7034, 0.3263, 0.1182, 0.3539, 0.128, 0.3049, 0.205, 0.2774, 0.1953, 0.2105, 0.6637, 0.1815, 0.6599, 0.191, 0.5695, 0.22, 0.5733, 0.05123, 0.296, 0.02324, 0.3044, 0.004142, 0.2722, 0.03319, 0.2758, 0.4473, 0.7034, 0.4762, 0.6991, 0.48, 0.7253, 0.4511, 0.7297, 0.2774, 0.1953, 0.3049, 0.205, 0.286, 0.2246, 0.2568, 0.2267, 0.22, 0.5733, 0.191, 0.5695, 0.1955, 0.5325, 0.2245, 0.5364, 0.03319, 0.2758, 0.004142, 0.2722, 0.0, 0.2352, 0.02508, 0.25, 0.4511, 0.7297, 0.48, 0.7253, 0.4835, 0.7512, 0.4546, 0.7557, 0.2568, 0.2267, 0.286, 0.2246, 0.2768, 0.25, 0.251, 0.2636, 0.2245, 0.5364, 0.1955, 0.5325, 0.1995, 0.4983, 0.2285, 0.5022, 0.02508, 0.25, 0.0, 0.2352, 0.01154, 0.1997, 0.02831, 0.2233, 0.4546, 0.7557, 0.4835, 0.7512, 0.4862, 0.7725, 0.4573, 0.7769, 0.251, 0.2636, 0.2768, 0.25, 0.2789, 0.2769, 0.2609, 0.2996, 0.7964, 0.4715, 0.8257, 0.4716, 0.8256, 0.4991, 0.7963, 0.4988, 0.02831, 0.2233, 0.01154, 0.1997, 0.2307, 0.0, 0.251, 0.02073, 0.8257, 0.4718, 0.8549, 0.4715, 0.8549, 0.7618, 0.8257, 0.762, 0.2609, 0.2996, 0.2789, 0.2769, 0.491, 0.49, 0.4697, 0.5097, 0.7963, 0.4988, 0.8256, 0.4991, 0.8257, 0.7848, 0.7964, 0.7846, 3.255e-05, 0.811, 0.02931, 0.811, 0.02939, 0.8582, 0.0001066, 0.8582, 0.7469, 0.03189, 0.7466, 0.003106, 0.796, 0.0, 0.7963, 0.02878, 0.8842, 0.7144, 0.8549, 0.7144, 0.855, 0.6672, 0.8843, 0.6672, 0.594, 0.5972, 0.5942, 0.5685, 0.6437, 0.5715, 0.6434, 0.6003])
me_plane.use_remesh_preserve_volume = False
me_plane.use_remesh_preserve_attributes = False
me_plane.use_mirror_vertex_groups = False
me_plane.update()
me_icosphere = bpy.data.meshes.new('Icosphere')
me_icosphere.from_pydata([(-3.105, 0.29, 8.308), (-3.105, 0.29, 9.49), (-2.853, 0.145, 8.308), (-2.853, 0.145, 9.49), (-2.853, -0.145, 8.308), (-2.853, -0.145, 9.49), (-3.105, -0.29, 8.308), (-3.105, -0.29, 9.49), (-3.356, -0.145, 8.308), (-3.356, -0.145, 9.49), (-3.356, 0.145, 8.308), (-3.356, 0.145, 9.49), (-3.105, 0.0, 6.601), (-2.381, -0.5257, 7.154), (-3.381, -0.8506, 7.154), (-3.999, 0.0, 7.154), (-3.381, 0.8506, 7.154), (-2.381, 0.5257, 7.154), (-2.828, -0.8506, 8.049), (-3.828, -0.5257, 8.049), (-3.828, 0.5257, 8.049), (-2.828, 0.8506, 8.049), (-2.21, 0.0, 8.049), (-3.105, 0.0, 8.601)], [], [(0, 1, 3, 2), (2, 3, 5, 4), (4, 5, 7, 6), (6, 7, 9, 8), (3, 1, 11, 9, 7, 5), (10, 11, 1, 0), (8, 9, 11, 10), (0, 2, 4, 6, 8, 10), (12, 13, 14), (13, 12, 17), (12, 14, 15), (12, 15, 16), (12, 16, 17), (13, 17, 22), (14, 13, 18), (15, 14, 19), (16, 15, 20), (17, 16, 21), (13, 22, 18), (14, 18, 19), (15, 19, 20), (16, 20, 21), (17, 21, 22), (18, 22, 23), (19, 18, 23), (20, 19, 23), (21, 20, 23), (22, 21, 23)])
_uv = me_icosphere.uv_layers.new(name='UVMap')
_uv.uv.foreach_set('vector', [0.9001, 0.00141, 0.9001, 0.2897, 0.8314, 0.2883, 0.8314, 0.0, 0.8314, 0.0, 0.8314, 0.2883, 0.7844, 0.2934, 0.7844, 0.005095, 0.9689, 0.0, 0.9689, 0.2883, 0.9001, 0.2897, 0.9001, 0.00141, 1.0, 0.4206, 1.0, 0.7089, 0.9312, 0.7103, 0.9312, 0.4221, 0.5614, 0.799, 0.5614, 0.8701, 0.5005, 0.9056, 0.4397, 0.8701, 0.4397, 0.799, 0.5005, 0.7634, 0.9531, 0.7117, 0.9531, 1.0, 0.8843, 0.9986, 0.8843, 0.7103, 0.9312, 0.4221, 0.9312, 0.7103, 0.8843, 0.7052, 0.8843, 0.417, 0.6223, 0.9056, 0.5614, 0.8701, 0.5614, 0.799, 0.6223, 0.7634, 0.6832, 0.799, 0.6832, 0.8701, 0.609, 0.2085, 0.542, 0.0, 0.7844, 0.07963, 0.542, 0.0, 0.609, 0.2085, 0.3922, 0.2085, 0.609, 0.2085, 0.7844, 0.07963, 0.7844, 0.3373, 0.609, 0.2085, 0.7844, 0.3373, 0.542, 0.417, 0.609, 0.2085, 0.542, 0.417, 0.3922, 0.2085, 0.01475, 0.8247, 0.0, 0.6523, 0.2198, 0.7741, 0.662, 0.7634, 0.4477, 0.6703, 0.662, 0.5309, 0.4397, 0.4676, 0.4397, 0.7196, 0.2198, 0.5894, 0.8843, 0.6495, 0.662, 0.7634, 0.67, 0.5101, 0.0, 0.6523, 0.01475, 0.417, 0.2198, 0.5221, 0.4477, 0.6703, 0.4397, 0.417, 0.662, 0.5309, 0.4397, 0.7196, 0.2346, 0.8247, 0.2198, 0.5894, 0.4397, 0.4676, 0.2198, 0.5894, 0.2346, 0.417, 0.8843, 0.6495, 0.67, 0.5101, 0.8843, 0.417, 0.0, 0.6523, 0.2198, 0.5221, 0.2198, 0.7741, 0.1498, 0.0, 0.3922, 0.07963, 0.2168, 0.2085, 0.0, 0.2085, 0.1498, 0.0, 0.2168, 0.2085, 0.1498, 0.417, 0.0, 0.2085, 0.2168, 0.2085, 0.3922, 0.3373, 0.1498, 0.417, 0.2168, 0.2085, 0.3922, 0.07963, 0.3922, 0.3373, 0.2168, 0.2085])
me_icosphere.use_remesh_preserve_volume = False
me_icosphere.use_remesh_preserve_attributes = False
me_icosphere.use_mirror_vertex_groups = False
me_icosphere.update()
me_cylinder = bpy.data.meshes.new('Cylinder')
me_cylinder.from_pydata([(3.29, 1.0, 5.0), (3.29, 0.1936, 7.0), (4.156, 0.5, 5.0), (3.458, 0.09679, 7.0), (4.156, -0.5, 5.0), (3.458, -0.09679, 7.0), (3.29, -1.0, 5.0), (3.29, -0.1936, 7.0), (2.424, -0.5, 5.0), (3.122, -0.09679, 7.0), (2.424, 0.5, 5.0), (3.122, 0.09679, 7.0), (3.29, 0.1936, 7.368), (3.458, 0.09679, 7.368), (3.458, -0.09679, 7.368), (3.29, -0.1936, 7.368), (3.122, -0.09679, 7.368), (3.122, 0.09679, 7.368)], [], [(0, 1, 3, 2), (2, 3, 5, 4), (4, 5, 7, 6), (6, 7, 9, 8), (1, 11, 17, 12), (10, 11, 1, 0), (8, 9, 11, 10), (0, 2, 4, 6, 8, 10), (13, 12, 17, 16, 15, 14), (11, 9, 16, 17), (9, 7, 15, 16), (7, 5, 14, 15), (5, 3, 13, 14), (3, 1, 12, 13)])
_uv = me_cylinder.uv_layers.new(name='UVMap')
_uv.uv.foreach_set('vector', [0.7704, 0.5401, 0.863, 0.0799, 0.9074, 0.0799, 1.0, 0.5401, 0.7704, 0.0, 0.7432, 0.4687, 0.7201, 0.4698, 0.651, 0.005818, 0.651, 0.005818, 0.7201, 0.4698, 0.6781, 0.4838, 0.434, 0.07777, 0.434, 0.0, 0.4068, 0.4687, 0.3837, 0.4698, 0.3147, 0.005818, 0.3228, 0.4966, 0.3417, 0.4838, 0.3689, 0.5593, 0.35, 0.5721, 0.09765, 0.07777, 0.3417, 0.4838, 0.3228, 0.4966, 0.0, 0.1439, 0.3147, 0.005818, 0.3837, 0.4698, 0.3417, 0.4838, 0.09765, 0.07777, 0.434, 0.6695, 0.6329, 0.5593, 0.8317, 0.6695, 0.8317, 0.8898, 0.6329, 1.0, 0.434, 0.8898, 0.07698, 0.5934, 0.07698, 0.6361, 0.03849, 0.6574, 1.369e-08, 0.6361, 0.0, 0.5934, 0.03849, 0.5721, 0.3417, 0.4838, 0.3837, 0.4698, 0.4109, 0.5454, 0.3689, 0.5593, 0.3837, 0.4698, 0.4068, 0.4687, 0.434, 0.5442, 0.4109, 0.5454, 0.6781, 0.4838, 0.7201, 0.4698, 0.7473, 0.5454, 0.7053, 0.5593, 0.7201, 0.4698, 0.7432, 0.4687, 0.7704, 0.5442, 0.7473, 0.5454, 0.9074, 0.0799, 0.863, 0.0799, 0.863, 5.254e-08, 0.9074, 0.0])
me_cylinder.use_remesh_preserve_volume = False
me_cylinder.use_remesh_preserve_attributes = False
me_cylinder.use_mirror_vertex_groups = False
me_cylinder.update()
me_cylinder_007 = bpy.data.meshes.new('Cylinder.007')
me_cylinder_007.from_pydata([(-0.1895, 1.343, 6.133), (-0.275, 1.361, 6.204), (-0.3067, 1.34, 6.106), (-0.5438, 2.144, 6.092), (-0.5925, 2.078, 6.168), (-0.6242, 2.057, 6.069), (-1.365, 2.389, 6.246), (-1.329, 2.298, 6.306), (-1.36, 2.277, 6.208), (-2.036, 1.895, 6.479), (-1.929, 1.855, 6.515), (-1.961, 1.834, 6.417), (-2.05, 1.034, 6.616), (-1.942, 1.083, 6.637), (-1.974, 1.062, 6.539), (-1.397, 0.4534, 6.553), (-1.357, 0.563, 6.581), (-1.389, 0.5421, 6.483), (-0.5693, 0.5913, 6.338), (-0.6154, 0.6865, 6.388), (-0.647, 0.6656, 6.29), (-0.4678, 1.926, 4.095), (-0.4678, 1.926, 6.095), (-0.4072, 1.821, 4.095), (-0.4072, 1.821, 6.095), (-0.5285, 1.821, 4.095), (-0.5285, 1.821, 6.095), (-3.014, 2.015, 4.669), (-1.899, 1.899, 6.426), (-2.932, 2.095, 4.635), (-1.817, 1.979, 6.392), (-2.913, 1.977, 4.621), (-1.798, 1.861, 6.378), (-1.956, -0.6109, 4.837), (-1.262, 0.4817, 6.506), (-2.07, -0.5802, 4.857), (-1.377, 0.5125, 6.526), (-2.0, -0.5065, 4.801), (-1.307, 0.5862, 6.47)], [], [(0, 3, 4, 1), (1, 4, 5, 2), (0, 2, 5, 3), (3, 6, 7, 4), (4, 7, 8, 5), (5, 8, 6, 3), (6, 9, 10, 7), (7, 10, 11, 8), (8, 11, 9, 6), (9, 12, 13, 10), (10, 13, 14, 11), (11, 14, 12, 9), (12, 15, 16, 13), (13, 16, 17, 14), (14, 17, 15, 12), (15, 18, 19, 16), (16, 19, 20, 17), (17, 20, 18, 15), (18, 0, 1, 19), (19, 1, 2, 20), (20, 2, 0, 18), (21, 22, 24, 23), (25, 26, 22, 21), (23, 24, 26, 25), (24, 22, 26), (21, 23, 25), (27, 28, 30, 29), (31, 32, 28, 27), (29, 30, 32, 31), (30, 28, 32), (27, 29, 31), (33, 34, 36, 35), (37, 38, 34, 33), (35, 36, 38, 37), (36, 34, 38), (33, 35, 37)])
_uv = me_cylinder_007.uv_layers.new(name='UVMap')
_uv.uv.foreach_set('vector', [0.09602, 0.4358, 0.0, 0.2417, 0.02482, 0.2397, 0.1109, 0.4137, 0.5116, 0.4737, 0.5326, 0.5983, 0.5058, 0.5999, 0.4848, 0.4754, 0.5807, 0.05137, 0.5992, 0.07456, 0.5132, 0.2465, 0.4848, 0.2433, 0.0, 0.2417, 0.09602, 0.04772, 0.1109, 0.06595, 0.02482, 0.2397, 0.5326, 0.5983, 0.5326, 0.7933, 0.5058, 0.795, 0.5058, 0.5999, 0.5132, 0.2465, 0.5992, 0.415, 0.5807, 0.4313, 0.4848, 0.2433, 0.09602, 0.04772, 0.3118, 0.0, 0.3042, 0.02319, 0.1109, 0.06595, 0.5326, 0.7933, 0.5116, 0.912, 0.4848, 0.9136, 0.5058, 0.795, 0.5992, 0.415, 0.7924, 0.453, 0.7963, 0.4737, 0.5807, 0.4313, 0.3118, 0.0, 0.4848, 0.1344, 0.4592, 0.1437, 0.3042, 0.02319, 0.7769, 0.8135, 0.7687, 0.667, 0.7951, 0.6679, 0.8033, 0.8144, 0.7924, 0.453, 0.9473, 0.332, 0.9692, 0.3387, 0.7963, 0.4737, 0.4848, 0.1344, 0.4848, 0.3498, 0.4592, 0.3366, 0.4592, 0.1437, 0.7687, 0.667, 0.7769, 0.4737, 0.8033, 0.4747, 0.7951, 0.6679, 0.9473, 0.332, 0.9473, 0.1431, 0.9692, 0.1279, 0.9692, 0.3387, 0.4848, 0.3498, 0.3118, 0.4839, 0.3042, 0.4568, 0.4592, 0.3366, 0.8061, 0.807, 0.8033, 0.6655, 0.8301, 0.6681, 0.8329, 0.8096, 0.9473, 0.1431, 0.7924, 0.02853, 0.7963, 0.0, 0.9692, 0.1279, 0.3118, 0.4839, 0.09602, 0.4358, 0.1109, 0.4137, 0.3042, 0.4568, 0.8033, 0.6655, 0.8061, 0.4737, 0.8329, 0.4763, 0.8301, 0.6681, 0.7924, 0.02853, 0.5992, 0.07456, 0.5807, 0.05137, 0.7963, 0.0, 0.6527, 0.4746, 0.6527, 0.9662, 0.6221, 0.9653, 0.6221, 0.4737, 0.5931, 0.4742, 0.5931, 0.9702, 0.5623, 0.9697, 0.5623, 0.4737, 0.6828, 0.9449, 0.6828, 0.4737, 0.713, 0.476, 0.713, 0.9472, 0.05279, 0.5001, 0.07852, 0.4839, 0.07852, 0.5138, 0.05279, 0.5133, 0.02627, 0.4996, 0.05279, 0.4839, 0.6828, 0.4737, 0.6828, 0.9612, 0.6527, 0.9623, 0.6527, 0.4748, 0.5623, 0.4778, 0.5623, 0.9864, 0.5326, 0.9823, 0.5326, 0.4737, 0.7687, 0.4737, 0.7687, 0.9817, 0.7418, 0.9861, 0.7418, 0.4781, 0.02627, 0.4839, 0.02627, 0.5137, 0.0, 0.4997, 0.1277, 0.502, 0.1519, 0.4839, 0.1519, 0.5117, 1.0, 0.001298, 1.0, 0.5072, 0.9692, 0.5059, 0.9692, 0.0, 0.7418, 0.4737, 0.7418, 0.9495, 0.713, 0.9511, 0.713, 0.4753, 0.6221, 0.4737, 0.6221, 0.9951, 0.5931, 1.0, 0.5931, 0.4786, 0.1277, 0.4839, 0.1277, 0.5137, 0.1038, 0.4996, 0.1038, 0.4839, 0.1038, 0.5131, 0.07852, 0.5005])
me_cylinder_007.use_remesh_preserve_volume = False
me_cylinder_007.use_remesh_preserve_attributes = False
me_cylinder_007.use_mirror_vertex_groups = False
me_cylinder_007.update()

# ---- objects
ob_plane = bpy.data.objects.new('Plane', me_plane)
ob_icosphere = bpy.data.objects.new('Icosphere', me_icosphere)
ob_cylinder = bpy.data.objects.new('Cylinder', me_cylinder)
ob_lamp = bpy.data.objects.new('Lamp', light_lamp)
ob_camera = bpy.data.objects.new('Camera', cam_camera)
ob_cylinder_002 = bpy.data.objects.new('Cylinder.002', me_cylinder_007)

# ---- transforms, parenting, visibility, modifiers, constraints
ob_plane.location = (-2.384e-07, 0.0, -10.0)
ob_plane.rotation_euler = (0.0, 0.2524, 0.0)
ob_plane.lineart.crease_threshold = 0.0
ob_icosphere.location = (0.0, 0.0, -10.0)
ob_icosphere.lineart.crease_threshold = 0.0
ob_cylinder.location = (2.384e-07, 0.0, -10.0)
ob_cylinder.lineart.crease_threshold = 0.0
ob_lamp.location = (5.04, 1.005, 0.9039)
ob_lamp.rotation_euler = (0.6503, 0.05522, 1.866)
ob_lamp.lock_rotations_4d = False
ob_lamp.empty_display_type = 'ARROWS'
ob_lamp.color = (0.0, 0.0, 0.0, 0.0)
ob_lamp.lineart.crease_threshold = 0.0
ob_camera.location = (8.445, -6.508, 0.3437)
ob_camera.rotation_euler = (1.109, 0.01082, 0.8149)
ob_camera.lock_rotations_4d = False
ob_camera.empty_display_type = 'ARROWS'
ob_camera.color = (0.0, 0.0, 0.0, 0.0)
ob_camera.display_type = 'WIRE'
ob_camera.lineart.crease_threshold = 0.0
ob_cylinder_002.location = (0.0, -5.96e-08, -10.0)
ob_cylinder_002.rotation_euler = (0.1797, -0.2638, 0.01669)
ob_cylinder_002.scale = (1.0, 1.0, 1.174)
ob_cylinder_002.lineart.crease_threshold = 0.0

# ---- collection membership
col_collection_1.objects.link(ob_plane)
col_collection_1.objects.link(ob_icosphere)
col_collection_1.objects.link(ob_cylinder)
col_collection_1.objects.link(ob_lamp)
col_collection_1.objects.link(ob_camera)
col_collection_1.objects.link(ob_cylinder_002)

# ---- scene / render settings (as saved in the file)
scene.camera = ob_camera
scene.frame_start = 1; scene.frame_end = 250; scene.frame_set(1)
scene.render.engine = 'BLENDER_EEVEE_NEXT'
scene.render.resolution_percentage = 50
scene.render.dither_intensity = 0.0
scene.cycles.use_denoising = False
scene.cycles.samples = 10
scene.cycles.sampling_pattern = 'TABULATED_SOBOL'
scene.cycles.light_sampling_threshold = 0.0
scene.cycles.use_adaptive_sampling = False
scene.cycles.use_light_tree = False
scene.cycles.blur_glossy = 0.0
scene.cycles.pixel_filter_type = 'GAUSSIAN'
scene.cycles.sample_clamp_indirect = 0.0
scene.view_settings.view_transform = 'Standard'
bpy.context.view_layer.update()
